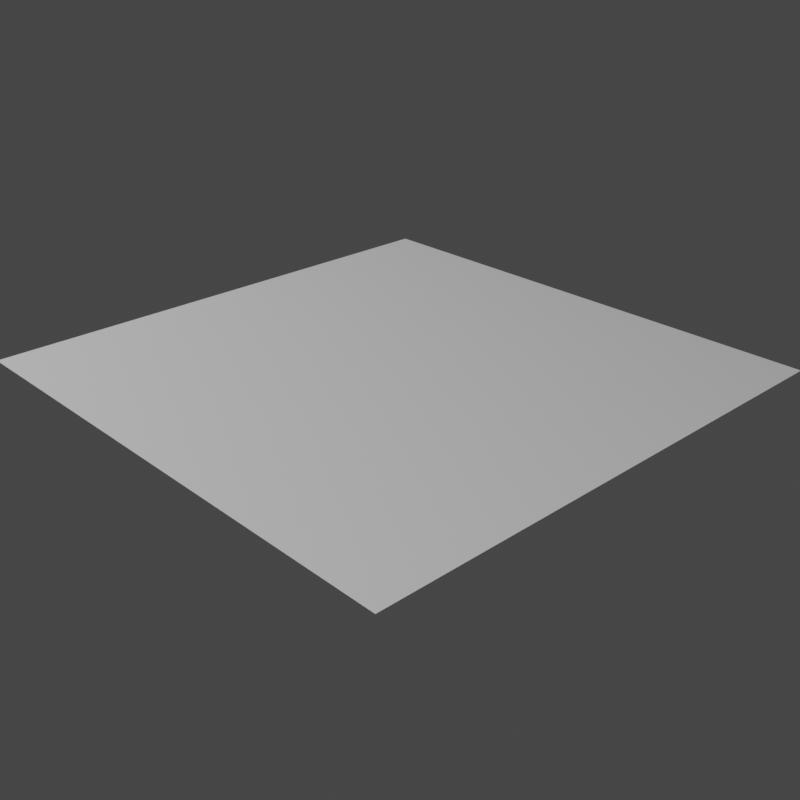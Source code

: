 # Source: dev.blend  (saved by Blender 2.81.16; exported with 4.5.12 LTS)
import bpy
from mathutils import Matrix  # noqa: F401  (used for matrix-valued properties, if any)

bpy.ops.wm.read_factory_settings(use_empty=True)
scene = bpy.context.scene
scene.name = 'Scene'

# ---- collections
col_collection = bpy.data.collections.new('Collection'); scene.collection.children.link(col_collection)

# ---- materials (node trees are filled in below, after node groups)
mat_weaving = bpy.data.materials.new('Weaving')
mat_weaving.displacement_method = 'BOTH'

# ---- material node trees
mat_weaving.use_nodes = True; mat_weaving.node_tree.nodes.clear()
_N = mat_weaving.node_tree.nodes; _L = mat_weaving.node_tree.links
n0 = _N.new('ShaderNodeOutputMaterial'); n0.name = 'Material Output'; n0.location = (300, 300)
n1 = _N.new('ShaderNodeTexCoord'); n1.name = 'Texture Coordinate'; n1.location = (-1750, 0)
n2 = _N.new('NodeUndefined'); n2.name = 'weaving plain'; n2.location = (-1250, 0)
n3 = _N.new('NodeUndefined'); n3.name = 'weave strobing'; n3.location = (-1000, 0)
n3.inputs[1].default_value = 0.92
n3.inputs[2].default_value = 0.5
n3.inputs[3].default_value = 0.5
n4 = _N.new('NodeUndefined'); n4.name = 'weave profiling'; n4.location = (-750, 0)
n5 = _N.new('NodeUndefined'); n5.name = 'weave overlaying'; n5.location = (-500, 0)
n5.inputs[3].default_value = 0.5
n5.inputs[4].default_value = 0.5
n5.inputs[5].default_value = 0.5
n5.inputs[6].default_value = 0.0
n5.inputs[7].default_value = 0.0
n6 = _N.new('NodeUndefined'); n6.name = 'mixing values'; n6.location = (-250, 125)
n6.inputs[1].default_value = 0.0
n6.inputs[2].default_value = 0.0
n6.inputs[3].default_value = (0.0, 0.0, 0.0, 1.0)
n6.inputs[4].default_value = (0.0, 0.0, 0.0, 1.0)
n7 = _N.new('NodeUndefined'); n7.name = 'weave bumping'; n7.location = (-250, -125)
n7.inputs[4].default_value = 1.0
n7.inputs[5].default_value = 0.0
n8 = _N.new('ShaderNodeBsdfPrincipled'); n8.name = 'Principled BSDF'; n8.location = (10, 300)
n8.distribution = 'GGX'
n8.subsurface_method = 'BURLEY'
n8.inputs[3].default_value = 1.45
n8.inputs[27].default_value = (0.0, 0.0, 0.0, 1.0)
n8.inputs[28].default_value = 1.0
n9 = _N.new('NodeUndefined'); n9.name = 'weave scaling'; n9.location = (-1500, 0)
n9.inputs[1].default_value = 100.0
n9.inputs[2].default_value = 100.0
n9.inputs[3].default_value = 100.0
n10 = _N.new('NodeUndefined'); n10.name = 'weaving jacquard'; n10.location = (-1255, -151)
_L.new(n8.outputs[0], n0.inputs[0])
_L.new(n1.outputs[2], n9.inputs[0])
_L.new(n9.outputs[0], n2.inputs[0])
_L.new(n9.outputs[0], n3.inputs[0])
_L.new(n3.outputs[1], n4.inputs[0])
_L.new(n3.outputs[0], n5.inputs[0])
_L.new(n4.outputs[0], n5.inputs[1])
_L.new(n5.outputs[1], n6.inputs[0])
_L.new(n9.outputs[1], n7.inputs[0])
_L.new(n5.outputs[0], n7.inputs[1])
_L.new(n5.outputs[1], n7.inputs[2])
_L.new(n1.outputs[1], n7.inputs[3])
_L.new(n5.outputs[1], n8.inputs[0])
_L.new(n3.outputs[2], n8.inputs[4])
_L.new(n7.outputs[1], n8.inputs[5])
_L.new(n9.outputs[0], n10.inputs[0])
_L.new(n10.outputs[0], n5.inputs[2])
n0.is_active_output = True

# ---- world
world_world = bpy.data.worlds.new('World'); scene.world = world_world
world_world.use_nodes = True; world_world.node_tree.nodes.clear()
_N = world_world.node_tree.nodes; _L = world_world.node_tree.links
n0 = _N.new('ShaderNodeOutputWorld'); n0.name = 'World Output'; n0.location = (300, 300)
n1 = _N.new('ShaderNodeBackground'); n1.name = 'Background'; n1.location = (10, 300)
n1.inputs[0].default_value = (0.05088, 0.05088, 0.05088, 1.0)
_L.new(n1.outputs[0], n0.inputs[0])
n0.is_active_output = True
world_world.color = (0.05088, 0.05088, 0.05088)
world_world.use_sun_shadow = False
world_world.sun_shadow_jitter_overblur = 0.0

# ---- cameras
cam_camera = bpy.data.cameras.new('Camera')
cam_camera.clip_end = 100.0
cam_camera.ortho_scale = 7.314

# ---- lights
light_light = bpy.data.lights.new('Light', 'AREA')
light_light.transmission_factor = 0.0
light_light.energy = 392.7
light_light.shadow_soft_size = 0.1
light_light.shadow_maximum_resolution = 0.006
light_light.use_absolute_resolution = True
light_light.shape = 'RECTANGLE'
light_light.size = 0.1
light_light.size_y = 0.1

# ---- meshes
me_plane = bpy.data.meshes.new('Plane')
me_plane.from_pydata([(-1.0, -1.0, 0.0), (1.0, -1.0, 0.0), (-1.0, 1.0, 0.0), (1.0, 1.0, 0.0)], [], [(0, 1, 3, 2)])
_uv = me_plane.uv_layers.new(name='UVMap')
_uv.uv.foreach_set('vector', [0.0, 0.0, 1.0, 0.0, 1.0, 1.0, 0.0, 1.0])
me_plane.materials.append(mat_weaving)
me_plane.use_remesh_fix_poles = True
me_plane.use_remesh_preserve_attributes = False
me_plane.use_mirror_vertex_groups = False
me_plane.update()

# ---- objects
ob_light = bpy.data.objects.new('Light', light_light)
ob_camera = bpy.data.objects.new('Camera', cam_camera)
ob_plane = bpy.data.objects.new('Plane', me_plane)

# ---- transforms, parenting, visibility, modifiers, constraints
ob_light.location = (-3.113, -4.671, 3.945)
ob_light.rotation_euler = (0.7999, -0.4409, -0.3086)
ob_light.lock_rotations_4d = False
ob_light.empty_display_type = 'ARROWS'
ob_light.color = (0.0, 0.0, 0.0, 0.0)
ob_light.lineart.crease_threshold = 0.0
ob_camera.location = (1.298, -1.212, 0.8162)
ob_camera.rotation_euler = (1.109, 0.0, 0.8149)
ob_camera.lock_rotations_4d = False
ob_camera.empty_display_type = 'ARROWS'
ob_camera.color = (0.0, 0.0, 0.0, 0.0)
ob_camera.display_type = 'WIRE'
ob_camera.lineart.crease_threshold = 0.0
ob_plane.location = (0.0, 0.0, 0.0)
ob_plane.scale = (0.5, 0.5, 0.5)
ob_plane.lineart.crease_threshold = 0.0

# ---- collection membership
col_collection.objects.link(ob_light)
col_collection.objects.link(ob_camera)
col_collection.objects.link(ob_plane)

# ---- scene / render settings (as saved in the file)
scene.camera = ob_camera
scene.frame_start = 1; scene.frame_end = 240; scene.frame_set(1)
scene.render.engine = 'CYCLES'
scene.render.resolution_x = 1080
scene.render.use_compositing = False
scene.render.use_sequencer = False
scene.render.use_persistent_data = True
scene.cycles.feature_set = 'EXPERIMENTAL'
scene.cycles.use_denoising = False
scene.cycles.samples = 128
scene.cycles.sampling_pattern = 'TABULATED_SOBOL'
scene.cycles.use_adaptive_sampling = False
scene.cycles.use_light_tree = False
scene.cycles.caustics_reflective = False
scene.cycles.caustics_refractive = False
scene.cycles.max_bounces = 8
scene.cycles.transmission_bounces = 8
scene.cycles.volume_bounces = 2
scene.view_settings.view_transform = 'Filmic'
bpy.context.view_layer.update()
